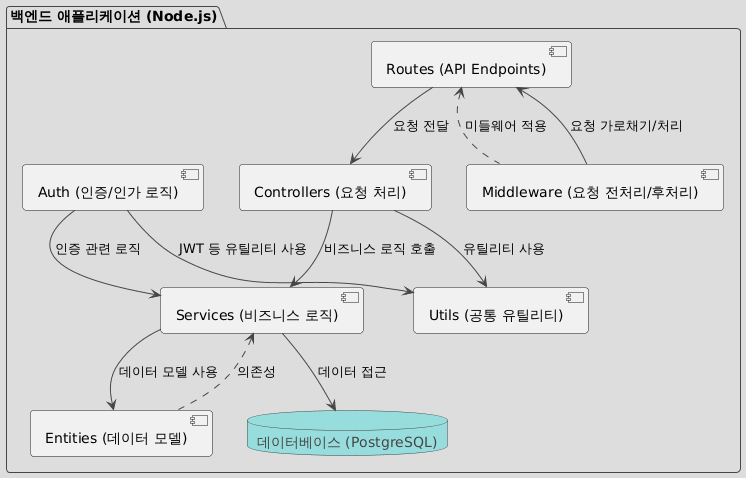

The diagram above was rendered by PlantUML. Its source (embedded in the PNG):
@startuml
!theme toy

package "백엔드 애플리케이션 (Node.js)" {
  component "Routes (API Endpoints)" as routes
  component "Controllers (요청 처리)" as controllers
  component "Services (비즈니스 로직)" as services
  component "Entities (데이터 모델)" as entities
  component "Auth (인증/인가 로직)" as auth_module
  component "Middleware (요청 전처리/후처리)" as middleware
  component "Utils (공통 유틸리티)" as utils
  database "데이터베이스 (PostgreSQL)" as db

  routes --> controllers : 요청 전달
  controllers --> services : 비즈니스 로직 호출
  services --> entities : 데이터 모델 사용
  services --> db : 데이터 접근
  auth_module --> services : 인증 관련 로직
  auth_module --> utils : JWT 등 유틸리티 사용
  middleware --> routes : 요청 가로채기/처리
  controllers --> utils : 유틸리티 사용
  routes <.. middleware : 미들웨어 적용
  services <.. entities : 의존성
}
@enduml